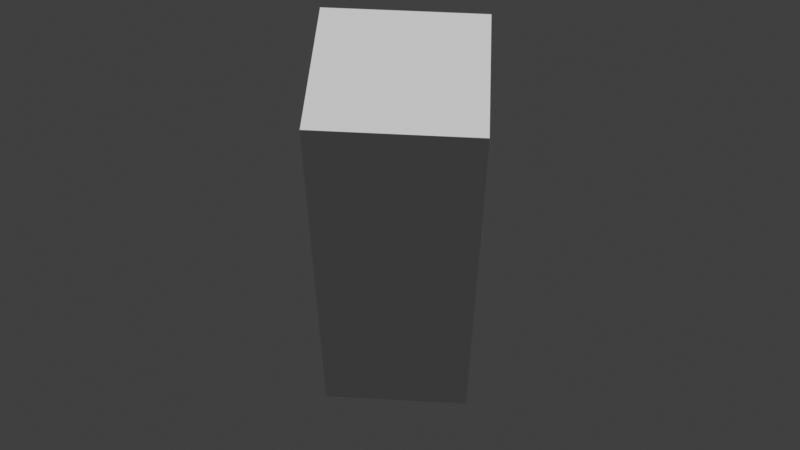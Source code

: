 # Source: Playground.blend  (saved by Blender 3.6.11; exported with 4.5.12 LTS)
import bpy
from mathutils import Matrix  # noqa: F401  (used for matrix-valued properties, if any)

bpy.ops.wm.read_factory_settings(use_empty=True)
scene = bpy.context.scene
scene.name = 'Scene'

# ---- collections
col_collection = bpy.data.collections.new('Collection'); scene.collection.children.link(col_collection)

# ---- world
world_world = bpy.data.worlds.new('World'); scene.world = world_world
world_world.use_nodes = True; world_world.node_tree.nodes.clear()
_N = world_world.node_tree.nodes; _L = world_world.node_tree.links
n0 = _N.new('ShaderNodeOutputWorld'); n0.name = 'World Output'; n0.location = (300, 300)
n1 = _N.new('ShaderNodeBackground'); n1.name = 'Background'; n1.location = (10, 300)
n1.inputs[0].default_value = (0.05088, 0.05088, 0.05088, 1.0)
_L.new(n1.outputs[0], n0.inputs[0])
n0.is_active_output = True
world_world.color = (0.05088, 0.05088, 0.05088)
world_world.use_sun_shadow = False
world_world.sun_shadow_jitter_overblur = 0.0

# ---- cameras
cam_camera = bpy.data.cameras.new('Camera')
cam_camera.clip_end = 1722.0
cam_camera.ortho_scale = 7.314

# ---- meshes
me_suzanne = bpy.data.meshes.new('Suzanne')
me_suzanne.from_pydata([(-2.267, 1.686, 1.161), (2.33, 1.101, -1.638), (-1.553, 0.4786, 2.586), (3.045, -0.1056, -0.2129), (-3.045, 0.1056, 0.2129), (1.553, -0.4786, -2.586), (-2.33, -1.101, 1.638), (2.267, -1.686, -1.161)], [], [(5, 1, 3, 7), (1, 0, 2, 3), (0, 4, 6, 2), (3, 2, 6, 7), (5, 4, 0, 1), (7, 6, 4, 5)])
_uv = me_suzanne.uv_layers.new(name='UVMap')
_uv.uv.foreach_set('vector', [0.375, 0.0, 0.625, 0.0, 0.625, 0.25, 0.375, 0.25, 0.375, 0.25, 0.625, 0.25, 0.625, 0.5, 0.375, 0.5, 0.375, 0.5, 0.625, 0.5, 0.625, 0.75, 0.375, 0.75, 0.375, 0.75, 0.625, 0.75, 0.625, 1.0, 0.375, 1.0, 0.125, 0.5, 0.375, 0.5, 0.375, 0.75, 0.125, 0.75, 0.625, 0.5, 0.875, 0.5, 0.875, 0.75, 0.625, 0.75])
me_suzanne.update()

# ---- objects
ob_camera = bpy.data.objects.new('Camera', cam_camera)
ob_obj = bpy.data.objects.new('obj', me_suzanne)

# ---- transforms, parenting, visibility, modifiers, constraints
ob_camera.location = (-9.134, -0.5619, 11.09)
ob_camera.rotation_euler = (0.6899, -8.698e-08, -1.509)
ob_camera.lock_rotations_4d = False
ob_camera.empty_display_type = 'ARROWS'
ob_camera.color = (0.0, 0.0, 0.0, 0.0)
ob_camera.display_type = 'WIRE'
ob_camera.lineart.crease_threshold = 0.0
ob_obj.location = (0.0, 0.0, 0.0)
ob_obj.rotation_euler = (0.2058, 1.014, 5.54)

# ---- collection membership
col_collection.objects.link(ob_camera)
col_collection.objects.link(ob_obj)

# ---- scene / render settings (as saved in the file)
scene.camera = ob_camera
scene.frame_start = 1; scene.frame_end = 250; scene.frame_set(1)
scene.render.engine = 'CYCLES'
scene.render.image_settings.file_format = 'FFMPEG'
scene.render.image_settings.color_mode = 'RGB'
scene.render.use_persistent_data = True
scene.cycles.samples = 256
scene.cycles.sampling_pattern = 'TABULATED_SOBOL'
scene.cycles.max_bounces = 32
scene.cycles.diffuse_bounces = 32
scene.cycles.glossy_bounces = 32
scene.cycles.transmission_bounces = 32
scene.cycles.volume_bounces = 32
scene.cycles.transparent_max_bounces = 32
scene.eevee.use_volumetric_shadows = True
scene.eevee.use_gtao = True
scene.eevee.gtao_distance = 1.0
scene.eevee.use_raytracing = True
scene.view_settings.view_transform = 'Standard'
bpy.context.view_layer.update()

# ---- added for rendering (the .blend has no usable light): sun
light_auto_sun = bpy.data.lights.new('AutoSun', 'SUN')
light_auto_sun.energy = 3.0
light_auto_sun.angle = 0.0523599
ob_auto_sun = bpy.data.objects.new('AutoSun', light_auto_sun)
scene.collection.objects.link(ob_auto_sun)
ob_auto_sun.rotation_euler = (0.872665, 0.174533, 0.523599)
bpy.context.view_layer.update()
